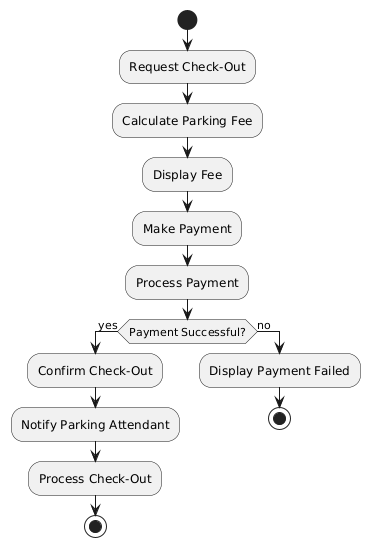

The diagram above was rendered by PlantUML. Its source (embedded in the PNG):
@startuml
' Start the process
start

' Define activities
:Request Check-Out;
:Calculate Parking Fee;
:Display Fee;
:Make Payment;
:Process Payment;

' Decision point: Payment Successful?
if (Payment Successful?) then (yes)
  :Confirm Check-Out;
  :Notify Parking Attendant;
  :Process Check-Out;
  stop
else (no)
  :Display Payment Failed;
  stop
endif
@enduml